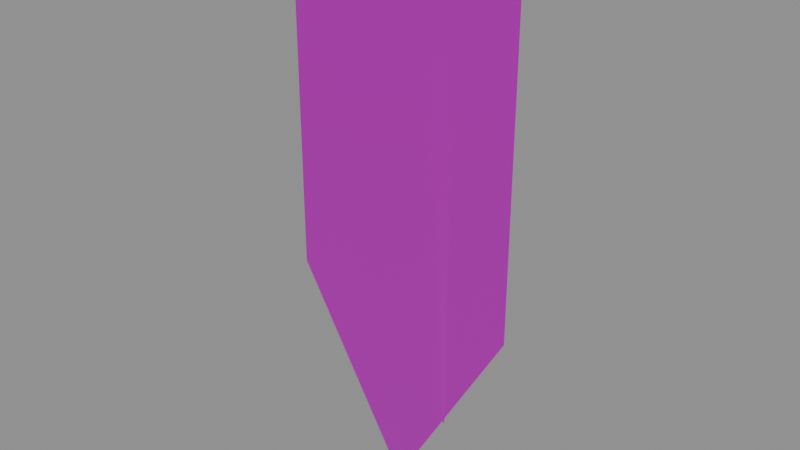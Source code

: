 # Source: banner_2_cloth.blend  (saved by Blender 5.1.30; exported with 4.5.12 LTS)
import bpy
from mathutils import Matrix  # noqa: F401  (used for matrix-valued properties, if any)

bpy.ops.wm.read_factory_settings(use_empty=True)
scene = bpy.context.scene
scene.name = 'Scene'

# ---- images (referenced by path relative to the original .blend; pixels are not part of the script)
import os
ASSET_DIR = os.environ.get("B2B_ASSET_DIR", "")  # directory of the original .blend (textures are referenced by path, not embedded)
HERE = os.path.dirname(os.path.abspath(__file__))  # packed textures are extracted next to this script under _unpacked/

def load_image(name, relpath, width, height, colorspace="sRGB"):
    """Load a texture the original file referenced (path relative to the .blend, or extracted next to this script)."""
    p = next((c for c in (os.path.join(HERE, relpath), os.path.join(ASSET_DIR, relpath)) if relpath and os.path.exists(c)), "")
    if p:
        img = bpy.data.images.load(p, check_existing=True)
        img.name = name
    else:  # same state as the original file: an image datablock whose file is absent (Cycles renders it pink)
        img = bpy.data.images.new(name, width, height)
        img.source = "FILE"
        img.filepath = "//" + (relpath or name)
    img.colorspace_settings.name = colorspace
    return img
img_t_trim_metal_basecolor_png = load_image('T_Trim_Metal_BaseColor.png', 'T_Trim_Metal_BaseColor.png', 1024, 1024, 'sRGB')
img_t_trim_metal_normal_png = load_image('T_Trim_Metal_Normal.png', 'T_Trim_Metal_Normal.png', 1024, 1024, 'Non-Color')
img_t_trim_cloth_basecolor_png = load_image('T_Trim_Cloth_BaseColor.png', 'T_Trim_Cloth_BaseColor.png', 1024, 1024, 'sRGB')
img_t_trim_cloth_normal_png = load_image('T_Trim_Cloth_Normal.png', 'T_Trim_Cloth_Normal.png', 1024, 1024, 'Non-Color')

# ---- materials (node trees are filled in below, after node groups)
mat_mi_trim_metal = bpy.data.materials.new('MI_Trim_Metal')
mat_mi_trim_metal.roughness = 0.8727
mat_mi_banner = bpy.data.materials.new('MI_Banner')
mat_mi_banner.roughness = 0.5

# ---- material node trees
mat_mi_trim_metal.use_nodes = True; mat_mi_trim_metal.node_tree.nodes.clear()
_N = mat_mi_trim_metal.node_tree.nodes; _L = mat_mi_trim_metal.node_tree.links
n0 = _N.new('ShaderNodeBsdfPrincipled'); n0.name = 'Principled BSDF'; n0.location = (-200, 100)
n0.inputs[2].default_value = 0.8727
n1 = _N.new('ShaderNodeOutputMaterial'); n1.name = 'Material Output'; n1.location = (200, 100)
n2 = _N.new('ShaderNodeNormalMap'); n2.name = 'Normal Map'; n2.location = (-600, -600)
n2.label = 'Normal/Map'
n3 = _N.new('ShaderNodeTexImage'); n3.name = 'Image Texture'; n3.location = (-600, 300)
n3.image = img_t_trim_metal_basecolor_png
n4 = _N.new('ShaderNodeTexImage'); n4.name = 'Image Texture.001'; n4.location = (-900, -1200)
n4.image = img_t_trim_metal_normal_png
_L.new(n0.outputs[0], n1.inputs[0])
_L.new(n2.outputs[0], n0.inputs[5])
_L.new(n3.outputs[0], n0.inputs[0])
_L.new(n4.outputs[0], n2.inputs[1])
n1.is_active_output = True
mat_mi_banner.use_nodes = True; mat_mi_banner.node_tree.nodes.clear()
_N = mat_mi_banner.node_tree.nodes; _L = mat_mi_banner.node_tree.links
n0 = _N.new('ShaderNodeBsdfPrincipled'); n0.name = 'Principled BSDF'; n0.location = (-200, 100)
n1 = _N.new('ShaderNodeOutputMaterial'); n1.name = 'Material Output'; n1.location = (200, 100)
n2 = _N.new('ShaderNodeNormalMap'); n2.name = 'Normal Map'; n2.location = (-600, -600)
n2.label = 'Normal/Map'
n3 = _N.new('ShaderNodeTexImage'); n3.name = 'Image Texture'; n3.location = (-600, 300)
n3.image = img_t_trim_cloth_basecolor_png
n4 = _N.new('ShaderNodeTexImage'); n4.name = 'Image Texture.001'; n4.location = (-900, -1200)
n4.image = img_t_trim_cloth_normal_png
_L.new(n0.outputs[0], n1.inputs[0])
_L.new(n2.outputs[0], n0.inputs[5])
_L.new(n3.outputs[0], n0.inputs[0])
_L.new(n4.outputs[0], n2.inputs[1])
n1.is_active_output = True

# ---- meshes
me_cube_225 = bpy.data.meshes.new('Cube.225')
me_cube_225.from_pydata([(-0.4079, 6.46e-08, -5.96e-08), (0.4023, 6.46e-08, -5.96e-08), (-0.002795, 6.46e-08, -5.96e-08), (-0.002795, 1.543e-07, -1.931), (-0.1812, 6.46e-08, -5.96e-08), (0.1882, 6.46e-08, -5.96e-08), (-0.09201, 6.46e-08, -5.96e-08), (0.09271, 6.46e-08, -5.96e-08), (0.2953, 6.46e-08, -5.96e-08), (-0.2946, 6.46e-08, -5.96e-08), (0.4023, 7.916e-08, -0.3134), (-0.4079, 7.916e-08, -0.3134), (0.09271, 7.916e-08, -0.3134), (0.09271, 1.398e-07, -1.618), (-0.2946, 7.916e-08, -0.3134), (-0.1812, 7.916e-08, -0.3134), (-0.1812, 1.398e-07, -1.618), (0.1882, 1.398e-07, -1.618), (0.1882, 7.916e-08, -0.3134), (-0.002795, 1.398e-07, -1.618), (-0.002795, 7.916e-08, -0.3134), (-0.09201, 7.916e-08, -0.3134), (-0.09201, 1.398e-07, -1.618), (0.2953, 7.916e-08, -0.3134), (-0.1812, 1.4e-07, -1.622), (-0.2946, 1.308e-07, -1.426), (-0.09201, 1.471e-07, -1.777), (-0.4079, 1.217e-07, -1.23), (-0.1837, 1.398e-07, -1.618), (0.1882, 1.389e-07, -1.6), (0.09271, 1.466e-07, -1.766), (0.1781, 1.398e-07, -1.618), (0.4023, 1.217e-07, -1.23), (0.2953, 1.303e-07, -1.415), (-0.3509, -0.02277, -0.107), (-0.3512, 0.03343, -0.1114), (-0.3359, -0.02259, -0.1008), (-0.3331, 0.03365, -0.1039), (-0.3298, -0.02251, -0.08586), (-0.3256, 0.03374, -0.08586), (-0.3359, -0.02259, -0.07094), (-0.3331, 0.03365, -0.0678), (-0.3509, -0.02277, -0.06477), (-0.3512, 0.03343, -0.06031), (-0.3658, -0.02295, -0.07094), (-0.3693, 0.03321, -0.0678), (-0.3719, -0.02302, -0.08586), (-0.3767, 0.03312, -0.08586), (-0.3658, -0.02295, -0.1008), (-0.3693, 0.03321, -0.1039), (-0.3509, -0.01066, -0.1119), (-0.3325, -0.01043, -0.1043), (-0.3249, -0.01034, -0.08586), (-0.3325, -0.01043, -0.06743), (-0.3509, -0.01066, -0.05979), (-0.3694, -0.01088, -0.06743), (-0.377, -0.01097, -0.08586), (-0.3694, -0.01088, -0.1043), (0.3483, -0.02277, -0.09165), (0.3525, 0.03343, -0.09322), (0.3466, -0.02259, -0.0756), (0.3504, 0.03365, -0.07378), (0.334, -0.02251, -0.06548), (0.3351, 0.03374, -0.06154), (0.3179, -0.02259, -0.06723), (0.3157, 0.03365, -0.06365), (0.3078, -0.02277, -0.07981), (0.3035, 0.03343, -0.07889), (0.3096, -0.02295, -0.09586), (0.3056, 0.03321, -0.09832), (0.3221, -0.02302, -0.106), (0.3208, 0.03312, -0.1106), (0.3382, -0.02295, -0.1042), (0.3402, 0.03321, -0.1085), (0.3531, -0.01066, -0.09311), (0.3509, -0.01043, -0.07328), (0.3354, -0.01034, -0.06078), (0.3155, -0.01043, -0.06294), (0.303, -0.01066, -0.07848), (0.3052, -0.01088, -0.09832), (0.3207, -0.01097, -0.1108), (0.3406, -0.01088, -0.1087)], [], [(5, 18, 23, 8), (9, 14, 15, 4), (4, 15, 21, 6), (18, 5, 7, 12), (14, 9, 0, 11), (22, 26, 3, 19), (16, 24, 26, 22), (6, 21, 20, 2), (12, 7, 2, 20), (10, 23, 33, 32), (14, 11, 27, 25), (22, 19, 20, 21), (16, 22, 21, 15), (18, 12, 13, 31, 29), (12, 20, 19, 13), (23, 10, 1, 8), (25, 28, 16, 15, 14), (28, 24, 16), (3, 30, 13, 19), (29, 33, 23, 18), (30, 31, 13), (29, 31, 17), (50, 35, 37, 51), (51, 37, 39, 52), (52, 39, 41, 53), (53, 41, 43, 54), (54, 43, 45, 55), (55, 45, 47, 56), (56, 47, 49, 57), (57, 49, 35, 50), (34, 36, 38, 40, 42, 44, 46, 48), (48, 57, 50, 34), (46, 56, 57, 48), (44, 55, 56, 46), (42, 54, 55, 44), (40, 53, 54, 42), (38, 52, 53, 40), (36, 51, 52, 38), (34, 50, 51, 36), (74, 59, 61, 75), (75, 61, 63, 76), (76, 63, 65, 77), (77, 65, 67, 78), (78, 67, 69, 79), (79, 69, 71, 80), (80, 71, 73, 81), (81, 73, 59, 74), (58, 60, 62, 64, 66, 68, 70, 72), (72, 81, 74, 58), (70, 80, 81, 72), (68, 79, 80, 70), (66, 78, 79, 68), (64, 77, 78, 66), (62, 76, 77, 64), (60, 75, 76, 62), (58, 74, 75, 60)])
me_cube_225.polygons.foreach_set('use_smooth', [0, 0, 0, 0, 0, 0, 0, 0, 0, 0, 0, 0, 0, 0, 0, 0, 0, 0, 0, 0, 0, 0, 1, 1, 1, 1, 1, 1, 1, 1, 1, 1, 1, 1, 1, 1, 1, 1, 1, 1, 1, 1, 1, 1, 1, 1, 1, 1, 1, 1, 1, 1, 1, 1, 1, 1])
me_cube_225.polygons.foreach_set('material_index', [1, 1, 1, 1, 1, 1, 1, 1, 1, 1, 1, 1, 1, 1, 1, 1, 1, 1, 1, 1, 1, 1, 0, 0, 0, 0, 0, 0, 0, 0, 0, 0, 0, 0, 0, 0, 0, 0, 0, 0, 0, 0, 0, 0, 0, 0, 0, 0, 0, 0, 0, 0, 0, 0, 0, 0])
_uv = me_cube_225.uv_layers.new(name='UVMap')
_uv.uv.foreach_set('vector', [0.1722, 0.9971, 0.1722, 0.9444, 0.1999, 0.9444, 0.1999, 0.9971, 0.04769, 0.9971, 0.04769, 0.9444, 0.07693, 0.9444, 0.07693, 0.9971, 0.07693, 0.9971, 0.07693, 0.9444, 0.09995, 0.9444, 0.09995, 0.9971, 0.1722, 0.9444, 0.1722, 0.9971, 0.1476, 0.9971, 0.1476, 0.9444, 0.04769, 0.9444, 0.04769, 0.9971, 0.01845, 0.9971, 0.01845, 0.9444, 0.09995, 0.7252, 0.09995, 0.6985, 0.123, 0.6725, 0.123, 0.7252, 0.07693, 0.7252, 0.07693, 0.7245, 0.09995, 0.6985, 0.09995, 0.7252, 0.09995, 0.9971, 0.09995, 0.9444, 0.123, 0.9444, 0.123, 0.9971, 0.1476, 0.9444, 0.1476, 0.9971, 0.123, 0.9971, 0.123, 0.9444, 0.2275, 0.9444, 0.1999, 0.9444, 0.1999, 0.7593, 0.2275, 0.7904, 0.04769, 0.9444, 0.01845, 0.9444, 0.01845, 0.7904, 0.04769, 0.7575, 0.09995, 0.7252, 0.123, 0.7252, 0.123, 0.9444, 0.09995, 0.9444, 0.07693, 0.7252, 0.09995, 0.7252, 0.09995, 0.9444, 0.07693, 0.9444, 0.1722, 0.9444, 0.1476, 0.9444, 0.1476, 0.7252, 0.1697, 0.7252, 0.1722, 0.7281, 0.1476, 0.9444, 0.123, 0.9444, 0.123, 0.7252, 0.1476, 0.7252, 0.1999, 0.9444, 0.2275, 0.9444, 0.2275, 0.9971, 0.1999, 0.9971, 0.04769, 0.7575, 0.07628, 0.7252, 0.07693, 0.7252, 0.07693, 0.9444, 0.04769, 0.9444, 0.07628, 0.7252, 0.07693, 0.7245, 0.07693, 0.7252, 0.123, 0.6725, 0.1476, 0.7003, 0.1476, 0.7252, 0.123, 0.7252, 0.1722, 0.7281, 0.1999, 0.7593, 0.1999, 0.9444, 0.1722, 0.9444, 0.1476, 0.7003, 0.1697, 0.7252, 0.1476, 0.7252, 0.1722, 0.7281, 0.1697, 0.7252, 0.1722, 0.7252, 0.9094, 0.796, 0.9175, 0.7925, 0.9188, 0.818, 0.91, 0.8147, 0.91, 0.8147, 0.9188, 0.818, 0.9007, 0.8376, 0.8972, 0.8291, 0.8972, 0.8291, 0.9007, 0.8376, 0.8749, 0.8384, 0.8782, 0.8299, 0.8782, 0.8299, 0.8749, 0.8384, 0.8548, 0.8206, 0.8637, 0.8167, 0.8637, 0.8167, 0.8548, 0.8206, 0.8548, 0.7927, 0.8635, 0.7968, 0.8635, 0.7968, 0.8548, 0.7927, 0.8741, 0.7742, 0.8771, 0.7829, 0.8771, 0.7829, 0.8741, 0.7742, 0.9, 0.775, 0.8961, 0.7832, 0.8961, 0.7832, 0.9, 0.775, 0.9175, 0.7925, 0.9094, 0.796, 0.9014, 0.7994, 0.9012, 0.8113, 0.8938, 0.8206, 0.8815, 0.8214, 0.8725, 0.8129, 0.8721, 0.8008, 0.8801, 0.7917, 0.8923, 0.7913, 0.8923, 0.7913, 0.8961, 0.7832, 0.9094, 0.796, 0.9014, 0.7994, 0.8801, 0.7917, 0.8771, 0.7829, 0.8961, 0.7832, 0.8923, 0.7913, 0.8721, 0.8008, 0.8635, 0.7968, 0.8771, 0.7829, 0.8801, 0.7917, 0.8725, 0.8129, 0.8637, 0.8167, 0.8635, 0.7968, 0.8721, 0.8008, 0.8815, 0.8214, 0.8782, 0.8299, 0.8637, 0.8167, 0.8725, 0.8129, 0.8938, 0.8206, 0.8972, 0.8291, 0.8782, 0.8299, 0.8815, 0.8214, 0.9012, 0.8113, 0.91, 0.8147, 0.8972, 0.8291, 0.8938, 0.8206, 0.9014, 0.7994, 0.9094, 0.796, 0.91, 0.8147, 0.9012, 0.8113, 0.9094, 0.796, 0.9175, 0.7925, 0.9188, 0.818, 0.91, 0.8147, 0.91, 0.8147, 0.9188, 0.818, 0.9007, 0.8376, 0.8972, 0.8291, 0.8972, 0.8291, 0.9007, 0.8376, 0.8749, 0.8384, 0.8782, 0.8299, 0.8782, 0.8299, 0.8749, 0.8384, 0.8548, 0.8206, 0.8637, 0.8167, 0.8637, 0.8167, 0.8548, 0.8206, 0.8548, 0.7927, 0.8635, 0.7968, 0.8635, 0.7968, 0.8548, 0.7927, 0.8741, 0.7742, 0.8771, 0.7829, 0.8771, 0.7829, 0.8741, 0.7742, 0.9, 0.775, 0.8961, 0.7832, 0.8961, 0.7832, 0.9, 0.775, 0.9175, 0.7925, 0.9094, 0.796, 0.9014, 0.7994, 0.9012, 0.8113, 0.8938, 0.8206, 0.8815, 0.8214, 0.8725, 0.8129, 0.8721, 0.8008, 0.8801, 0.7917, 0.8923, 0.7913, 0.8923, 0.7913, 0.8961, 0.7832, 0.9094, 0.796, 0.9014, 0.7994, 0.8801, 0.7917, 0.8771, 0.7829, 0.8961, 0.7832, 0.8923, 0.7913, 0.8721, 0.8008, 0.8635, 0.7968, 0.8771, 0.7829, 0.8801, 0.7917, 0.8725, 0.8129, 0.8637, 0.8167, 0.8635, 0.7968, 0.8721, 0.8008, 0.8815, 0.8214, 0.8782, 0.8299, 0.8637, 0.8167, 0.8725, 0.8129, 0.8938, 0.8206, 0.8972, 0.8291, 0.8782, 0.8299, 0.8815, 0.8214, 0.9012, 0.8113, 0.91, 0.8147, 0.8972, 0.8291, 0.8938, 0.8206, 0.9014, 0.7994, 0.9094, 0.796, 0.91, 0.8147, 0.9012, 0.8113])
_uv.active_render = True
_uv = me_cube_225.uv_layers.new(name='UV2')
_uv.uv.foreach_set('vector', [0.646, 0.3677, 0.6441, 0.3677, 0.6441, 0.351, 0.646, 0.351, 0.646, 0.443, 0.6441, 0.443, 0.6441, 0.4253, 0.646, 0.4253, 0.646, 0.4253, 0.6441, 0.4253, 0.6441, 0.4114, 0.646, 0.4114, 0.6441, 0.3677, 0.646, 0.3677, 0.646, 0.3826, 0.6441, 0.3826, 0.6441, 0.443, 0.646, 0.443, 0.646, 0.4606, 0.6441, 0.4606, 0.4407, 0.4114, 0.4159, 0.4114, 0.3918, 0.3975, 0.4407, 0.3975, 0.4407, 0.4253, 0.44, 0.4253, 0.4159, 0.4114, 0.4407, 0.4114, 0.646, 0.4114, 0.6441, 0.4114, 0.6441, 0.3975, 0.646, 0.3975, 0.6441, 0.3826, 0.646, 0.3826, 0.646, 0.3975, 0.6441, 0.3975, 0.6441, 0.3343, 0.6441, 0.351, 0.4723, 0.351, 0.5012, 0.3343, 0.6441, 0.443, 0.6441, 0.4606, 0.5012, 0.4606, 0.4706, 0.443, 0.4407, 0.4114, 0.4407, 0.3975, 0.6441, 0.3975, 0.6441, 0.4114, 0.4407, 0.4253, 0.4407, 0.4114, 0.6441, 0.4114, 0.6441, 0.4253, 0.6441, 0.3677, 0.6441, 0.3826, 0.4407, 0.3826, 0.4407, 0.3693, 0.4434, 0.3677, 0.6441, 0.3826, 0.6441, 0.3975, 0.4407, 0.3975, 0.4407, 0.3826, 0.6441, 0.351, 0.6441, 0.3343, 0.646, 0.3343, 0.646, 0.351, 0.4706, 0.443, 0.4407, 0.4257, 0.4407, 0.4253, 0.6441, 0.4253, 0.6441, 0.443, 0.4407, 0.4257, 0.44, 0.4253, 0.4407, 0.4253, 0.3918, 0.3975, 0.4176, 0.3826, 0.4407, 0.3826, 0.4407, 0.3975, 0.4434, 0.3677, 0.4723, 0.351, 0.6441, 0.351, 0.6441, 0.3677, 0.4176, 0.3826, 0.4407, 0.3693, 0.4407, 0.3826, 0.4434, 0.3677, 0.4407, 0.3693, 0.4407, 0.3677, 0.9094, 0.796, 0.9175, 0.7925, 0.9188, 0.818, 0.91, 0.8147, 0.91, 0.8147, 0.9188, 0.818, 0.9007, 0.8376, 0.8972, 0.8291, 0.8972, 0.8291, 0.9007, 0.8376, 0.8749, 0.8384, 0.8782, 0.8299, 0.8782, 0.8299, 0.8749, 0.8384, 0.8548, 0.8206, 0.8637, 0.8167, 0.8637, 0.8167, 0.8548, 0.8206, 0.8548, 0.7927, 0.8635, 0.7968, 0.8635, 0.7968, 0.8548, 0.7927, 0.8741, 0.7742, 0.8771, 0.7829, 0.8771, 0.7829, 0.8741, 0.7742, 0.9, 0.775, 0.8961, 0.7832, 0.8961, 0.7832, 0.9, 0.775, 0.9175, 0.7925, 0.9094, 0.796, 0.9014, 0.7994, 0.9012, 0.8113, 0.8938, 0.8206, 0.8815, 0.8214, 0.8725, 0.8129, 0.8721, 0.8008, 0.8801, 0.7917, 0.8923, 0.7913, 0.8923, 0.7913, 0.8961, 0.7832, 0.9094, 0.796, 0.9014, 0.7994, 0.8801, 0.7917, 0.8771, 0.7829, 0.8961, 0.7832, 0.8923, 0.7913, 0.8721, 0.8008, 0.8635, 0.7968, 0.8771, 0.7829, 0.8801, 0.7917, 0.8725, 0.8129, 0.8637, 0.8167, 0.8635, 0.7968, 0.8721, 0.8008, 0.8815, 0.8214, 0.8782, 0.8299, 0.8637, 0.8167, 0.8725, 0.8129, 0.8938, 0.8206, 0.8972, 0.8291, 0.8782, 0.8299, 0.8815, 0.8214, 0.9012, 0.8113, 0.91, 0.8147, 0.8972, 0.8291, 0.8938, 0.8206, 0.9014, 0.7994, 0.9094, 0.796, 0.91, 0.8147, 0.9012, 0.8113, 0.9094, 0.796, 0.9175, 0.7925, 0.9188, 0.818, 0.91, 0.8147, 0.91, 0.8147, 0.9188, 0.818, 0.9007, 0.8376, 0.8972, 0.8291, 0.8972, 0.8291, 0.9007, 0.8376, 0.8749, 0.8384, 0.8782, 0.8299, 0.8782, 0.8299, 0.8749, 0.8384, 0.8548, 0.8206, 0.8637, 0.8167, 0.8637, 0.8167, 0.8548, 0.8206, 0.8548, 0.7927, 0.8635, 0.7968, 0.8635, 0.7968, 0.8548, 0.7927, 0.8741, 0.7742, 0.8771, 0.7829, 0.8771, 0.7829, 0.8741, 0.7742, 0.9, 0.775, 0.8961, 0.7832, 0.8961, 0.7832, 0.9, 0.775, 0.9175, 0.7925, 0.9094, 0.796, 0.9014, 0.7994, 0.9012, 0.8113, 0.8938, 0.8206, 0.8815, 0.8214, 0.8725, 0.8129, 0.8721, 0.8008, 0.8801, 0.7917, 0.8923, 0.7913, 0.8923, 0.7913, 0.8961, 0.7832, 0.9094, 0.796, 0.9014, 0.7994, 0.8801, 0.7917, 0.8771, 0.7829, 0.8961, 0.7832, 0.8923, 0.7913, 0.8721, 0.8008, 0.8635, 0.7968, 0.8771, 0.7829, 0.8801, 0.7917, 0.8725, 0.8129, 0.8637, 0.8167, 0.8635, 0.7968, 0.8721, 0.8008, 0.8815, 0.8214, 0.8782, 0.8299, 0.8637, 0.8167, 0.8725, 0.8129, 0.8938, 0.8206, 0.8972, 0.8291, 0.8782, 0.8299, 0.8815, 0.8214, 0.9012, 0.8113, 0.91, 0.8147, 0.8972, 0.8291, 0.8938, 0.8206, 0.9014, 0.7994, 0.9094, 0.796, 0.91, 0.8147, 0.9012, 0.8113])
_ca = me_cube_225.color_attributes.new('Attribute', 'BYTE_COLOR', 'CORNER')
_ca.data.foreach_set('color', [0.05127, 0.1248, 0.3916, 1.0, 0.05127, 0.1248, 0.3916, 1.0, 0.05127, 0.1248, 0.3916, 1.0, 0.05127, 0.1248, 0.3916, 1.0, 0.05127, 0.1248, 0.3916, 1.0, 0.05127, 0.1248, 0.3916, 1.0, 0.05127, 0.1248, 0.3916, 1.0, 0.05127, 0.1248, 0.3916, 1.0, 0.05127, 0.1248, 0.3916, 1.0, 0.05127, 0.1248, 0.3916, 1.0, 0.05127, 0.1248, 0.3916, 1.0, 0.05127, 0.1248, 0.3916, 1.0, 0.05127, 0.1248, 0.3916, 1.0, 0.05127, 0.1248, 0.3916, 1.0, 0.05127, 0.1248, 0.3916, 1.0, 0.05127, 0.1248, 0.3916, 1.0, 0.05127, 0.1248, 0.3916, 1.0, 0.05127, 0.1248, 0.3916, 1.0, 0.05127, 0.1248, 0.3916, 1.0, 0.05127, 0.1248, 0.3916, 1.0, 0.05127, 0.1248, 0.3916, 1.0, 0.05127, 0.1248, 0.3916, 1.0, 0.05127, 0.1248, 0.3916, 1.0, 0.05127, 0.1248, 0.3916, 1.0, 0.05127, 0.1248, 0.3916, 1.0, 0.05127, 0.1248, 0.3916, 1.0, 0.05127, 0.1248, 0.3916, 1.0, 0.05127, 0.1248, 0.3916, 1.0, 0.05127, 0.1248, 0.3916, 1.0, 0.05127, 0.1248, 0.3916, 1.0, 0.05127, 0.1248, 0.3916, 1.0, 0.05127, 0.1248, 0.3916, 1.0, 0.05127, 0.1248, 0.3916, 1.0, 0.05127, 0.1248, 0.3916, 1.0, 0.05127, 0.1248, 0.3916, 1.0, 0.05127, 0.1248, 0.3916, 1.0, 0.05127, 0.1248, 0.3916, 1.0, 0.05127, 0.1248, 0.3916, 1.0, 0.05127, 0.1248, 0.3916, 1.0, 0.05127, 0.1248, 0.3916, 1.0, 0.05127, 0.1248, 0.3916, 1.0, 0.05127, 0.1248, 0.3916, 1.0, 0.05127, 0.1248, 0.3916, 1.0, 0.05127, 0.1248, 0.3916, 1.0, 0.05127, 0.1248, 0.3916, 1.0, 0.05127, 0.1248, 0.3916, 1.0, 0.05127, 0.1248, 0.3916, 1.0, 0.05127, 0.1248, 0.3916, 1.0, 0.05127, 0.1248, 0.3916, 1.0, 0.05127, 0.1248, 0.3916, 1.0, 0.05127, 0.1248, 0.3916, 1.0, 0.05127, 0.1248, 0.3916, 1.0, 0.05127, 0.1248, 0.3916, 1.0, 0.05127, 0.1248, 0.3916, 1.0, 0.05127, 0.1248, 0.3916, 1.0, 0.05127, 0.1248, 0.3916, 1.0, 0.05127, 0.1248, 0.3916, 1.0, 0.05127, 0.1248, 0.3916, 1.0, 0.05127, 0.1248, 0.3916, 1.0, 0.05127, 0.1248, 0.3916, 1.0, 0.05127, 0.1248, 0.3916, 1.0, 0.05127, 0.1248, 0.3916, 1.0, 0.05127, 0.1248, 0.3916, 1.0, 0.05127, 0.1248, 0.3916, 1.0, 0.05127, 0.1248, 0.3916, 1.0, 0.05127, 0.1248, 0.3916, 1.0, 0.05127, 0.1248, 0.3916, 1.0, 0.05127, 0.1248, 0.3916, 1.0, 0.05127, 0.1248, 0.3916, 1.0, 0.05127, 0.1248, 0.3916, 1.0, 0.05127, 0.1248, 0.3916, 1.0, 0.05127, 0.1248, 0.3916, 1.0, 0.05127, 0.1248, 0.3916, 1.0, 0.05127, 0.1248, 0.3916, 1.0, 0.05127, 0.1248, 0.3916, 1.0, 0.05127, 0.1248, 0.3916, 1.0, 0.05127, 0.1248, 0.3916, 1.0, 0.05127, 0.1248, 0.3916, 1.0, 0.05127, 0.1248, 0.3916, 1.0, 0.05127, 0.1248, 0.3916, 1.0, 0.05127, 0.1248, 0.3916, 1.0, 0.05127, 0.1248, 0.3916, 1.0, 0.05127, 0.1248, 0.3916, 1.0, 0.05127, 0.1248, 0.3916, 1.0, 0.05127, 0.1248, 0.3916, 1.0, 0.05127, 0.1248, 0.3916, 1.0, 0.05127, 0.1248, 0.3916, 1.0, 1.0, 1.0, 1.0, 1.0, 1.0, 1.0, 1.0, 1.0, 1.0, 1.0, 1.0, 1.0, 1.0, 1.0, 1.0, 1.0, 1.0, 1.0, 1.0, 1.0, 1.0, 1.0, 1.0, 1.0, 1.0, 1.0, 1.0, 1.0, 1.0, 1.0, 1.0, 1.0, 1.0, 1.0, 1.0, 1.0, 1.0, 1.0, 1.0, 1.0, 1.0, 1.0, 1.0, 1.0, 1.0, 1.0, 1.0, 1.0, 1.0, 1.0, 1.0, 1.0, 1.0, 1.0, 1.0, 1.0, 1.0, 1.0, 1.0, 1.0, 1.0, 1.0, 1.0, 1.0, 1.0, 1.0, 1.0, 1.0, 1.0, 1.0, 1.0, 1.0, 1.0, 1.0, 1.0, 1.0, 1.0, 1.0, 1.0, 1.0, 1.0, 1.0, 1.0, 1.0, 1.0, 1.0, 1.0, 1.0, 1.0, 1.0, 1.0, 1.0, 1.0, 1.0, 1.0, 1.0, 1.0, 1.0, 1.0, 1.0, 1.0, 1.0, 1.0, 1.0, 1.0, 1.0, 1.0, 1.0, 1.0, 1.0, 1.0, 1.0, 1.0, 1.0, 1.0, 1.0, 1.0, 1.0, 1.0, 1.0, 1.0, 1.0, 1.0, 1.0, 1.0, 1.0, 1.0, 1.0, 1.0, 1.0, 1.0, 1.0, 1.0, 1.0, 1.0, 1.0, 1.0, 1.0, 1.0, 1.0, 1.0, 1.0, 1.0, 1.0, 1.0, 1.0, 1.0, 1.0, 1.0, 1.0, 1.0, 1.0, 1.0, 1.0, 1.0, 1.0, 1.0, 1.0, 1.0, 1.0, 1.0, 1.0, 1.0, 1.0, 1.0, 1.0, 1.0, 1.0, 1.0, 1.0, 1.0, 1.0, 1.0, 1.0, 1.0, 1.0, 1.0, 1.0, 1.0, 1.0, 1.0, 1.0, 1.0, 1.0, 1.0, 1.0, 1.0, 1.0, 1.0, 1.0, 1.0, 1.0, 1.0, 1.0, 1.0, 1.0, 1.0, 1.0, 1.0, 1.0, 1.0, 1.0, 1.0, 1.0, 1.0, 1.0, 1.0, 1.0, 1.0, 1.0, 1.0, 1.0, 1.0, 1.0, 1.0, 1.0, 1.0, 1.0, 1.0, 1.0, 1.0, 1.0, 1.0, 1.0, 1.0, 1.0, 1.0, 1.0, 1.0, 1.0, 1.0, 1.0, 1.0, 1.0, 1.0, 1.0, 1.0, 1.0, 1.0, 1.0, 1.0, 1.0, 1.0, 1.0, 1.0, 1.0, 1.0, 1.0, 1.0, 1.0, 1.0, 1.0, 1.0, 1.0, 1.0, 1.0, 1.0, 1.0, 1.0, 1.0, 1.0, 1.0, 1.0, 1.0, 1.0, 1.0, 1.0, 1.0, 1.0, 1.0, 1.0, 1.0, 1.0, 1.0, 1.0, 1.0, 1.0, 1.0, 1.0, 1.0, 1.0, 1.0, 1.0, 1.0, 1.0, 1.0, 1.0, 1.0, 1.0, 1.0, 1.0, 1.0, 1.0, 1.0, 1.0, 1.0, 1.0, 1.0, 1.0, 1.0, 1.0, 1.0, 1.0, 1.0, 1.0, 1.0, 1.0, 1.0, 1.0, 1.0, 1.0, 1.0, 1.0, 1.0, 1.0, 1.0, 1.0, 1.0, 1.0, 1.0, 1.0, 1.0, 1.0, 1.0, 1.0, 1.0, 1.0, 1.0, 1.0, 1.0, 1.0, 1.0, 1.0, 1.0, 1.0, 1.0, 1.0, 1.0, 1.0, 1.0, 1.0, 1.0, 1.0, 1.0, 1.0, 1.0, 1.0, 1.0, 1.0, 1.0, 1.0, 1.0, 1.0, 1.0, 1.0, 1.0, 1.0, 1.0, 1.0, 1.0, 1.0, 1.0, 1.0, 1.0, 1.0, 1.0, 1.0, 1.0, 1.0, 1.0, 1.0, 1.0, 1.0, 1.0, 1.0, 1.0, 1.0, 1.0, 1.0, 1.0, 1.0, 1.0, 1.0, 1.0, 1.0, 1.0, 1.0, 1.0, 1.0, 1.0, 1.0, 1.0, 1.0, 1.0, 1.0, 1.0, 1.0, 1.0, 1.0, 1.0, 1.0, 1.0, 1.0, 1.0, 1.0, 1.0, 1.0, 1.0, 1.0, 1.0, 1.0, 1.0, 1.0, 1.0, 1.0, 1.0, 1.0, 1.0, 1.0, 1.0, 1.0, 1.0, 1.0, 1.0, 1.0, 1.0, 1.0, 1.0, 1.0, 1.0, 1.0, 1.0, 1.0, 1.0, 1.0, 1.0, 1.0, 1.0, 1.0, 1.0, 1.0, 1.0, 1.0, 1.0, 1.0, 1.0, 1.0, 1.0, 1.0, 1.0, 1.0, 1.0, 1.0, 1.0, 1.0, 1.0, 1.0, 1.0, 1.0, 1.0, 1.0, 1.0, 1.0, 1.0, 1.0, 1.0, 1.0, 1.0, 1.0, 1.0, 1.0, 1.0, 1.0, 1.0, 1.0, 1.0, 1.0, 1.0, 1.0, 1.0, 1.0, 1.0, 1.0, 1.0, 1.0, 1.0, 1.0, 1.0, 1.0, 1.0, 1.0, 1.0, 1.0, 1.0, 1.0, 1.0, 1.0, 1.0, 1.0, 1.0, 1.0, 1.0, 1.0, 1.0, 1.0, 1.0, 1.0, 1.0, 1.0, 1.0, 1.0, 1.0, 1.0, 1.0, 1.0, 1.0, 1.0, 1.0, 1.0, 1.0, 1.0, 1.0, 1.0, 1.0, 1.0, 1.0, 1.0, 1.0, 1.0, 1.0, 1.0, 1.0, 1.0, 1.0, 1.0, 1.0, 1.0, 1.0, 1.0, 1.0, 1.0, 1.0, 1.0, 1.0, 1.0, 1.0, 1.0, 1.0, 1.0, 1.0, 1.0, 1.0, 1.0, 1.0, 1.0, 1.0, 1.0, 1.0, 1.0, 1.0, 1.0, 1.0, 1.0, 1.0, 1.0, 1.0, 1.0, 1.0, 1.0, 1.0, 1.0, 1.0, 1.0, 1.0, 1.0, 1.0])
me_cube_225.materials.append(mat_mi_trim_metal)
me_cube_225.materials.append(mat_mi_banner)
me_cube_225.update()
me_cube_225.normals_split_custom_set([tuple(v) for v in zip(*[iter([0.0, -1.0, -4.646e-08, 0.0, -1.0, -4.646e-08, 0.0, -1.0, -4.646e-08, 0.0, -1.0, -4.646e-08, 0.0, -1.0, -4.646e-08, 0.0, -1.0, -4.646e-08, 0.0, -1.0, -4.646e-08, 0.0, -1.0, -4.646e-08, -3.971e-14, -1.0, -4.646e-08, -3.971e-14, -1.0, -4.646e-08, -3.971e-14, -1.0, -4.646e-08, -3.971e-14, -1.0, -4.646e-08, 0.0, -1.0, -4.646e-08, 0.0, -1.0, -4.646e-08, 0.0, -1.0, -4.646e-08, 0.0, -1.0, -4.646e-08, -1.25e-14, -1.0, -4.646e-08, -1.25e-14, -1.0, -4.646e-08, -1.25e-14, -1.0, -4.646e-08, -1.25e-14, -1.0, -4.646e-08, 0.0, -1.0, -4.646e-08, 0.0, -1.0, -4.646e-08, 0.0, -1.0, -4.646e-08, 0.0, -1.0, -4.646e-08, 0.0, -1.0, -4.646e-08, 0.0, -1.0, -4.646e-08, 0.0, -1.0, -4.646e-08, 0.0, -1.0, -4.646e-08, 0.0, -1.0, -4.646e-08, 0.0, -1.0, -4.646e-08, 0.0, -1.0, -4.646e-08, 0.0, -1.0, -4.646e-08, 0.0, -1.0, -4.646e-08, 0.0, -1.0, -4.646e-08, 0.0, -1.0, -4.646e-08, 0.0, -1.0, -4.646e-08, -5.757e-14, -1.0, -4.646e-08, -5.757e-14, -1.0, -4.646e-08, -5.757e-14, -1.0, -4.646e-08, -5.757e-14, -1.0, -4.646e-08, 7.726e-14, -1.0, -4.646e-08, 7.726e-14, -1.0, -4.646e-08, 7.726e-14, -1.0, -4.646e-08, 7.726e-14, -1.0, -4.646e-08, 0.0, -1.0, -4.646e-08, 0.0, -1.0, -4.646e-08, 0.0, -1.0, -4.646e-08, 0.0, -1.0, -4.646e-08, -4.192e-14, -1.0, -4.646e-08, -4.192e-14, -1.0, -4.646e-08, -4.192e-14, -1.0, -4.646e-08, -4.192e-14, -1.0, -4.646e-08, 1.694e-14, -1.0, -4.646e-08, 1.694e-14, -1.0, -4.646e-08, 1.694e-14, -1.0, -4.646e-08, 1.694e-14, -1.0, -4.646e-08, 1.694e-14, -1.0, -4.646e-08, 0.0, -1.0, -4.646e-08, 0.0, -1.0, -4.646e-08, 0.0, -1.0, -4.646e-08, 0.0, -1.0, -4.646e-08, -1.986e-14, -1.0, -4.646e-08, -1.986e-14, -1.0, -4.646e-08, -1.986e-14, -1.0, -4.646e-08, -1.986e-14, -1.0, -4.646e-08, -2.59e-14, -1.0, -4.646e-08, -2.59e-14, -1.0, -4.646e-08, -2.59e-14, -1.0, -4.646e-08, -2.59e-14, -1.0, -4.646e-08, -2.59e-14, -1.0, -4.646e-08, 0.0, -1.0, -4.646e-08, 0.0, -1.0, -4.646e-08, 0.0, -1.0, -4.646e-08, 0.0, -1.0, -4.646e-08, 0.0, -1.0, -4.646e-08, 0.0, -1.0, -4.646e-08, 0.0, -1.0, -4.646e-08, 2.779e-14, -1.0, -4.646e-08, 2.779e-14, -1.0, -4.646e-08, 2.779e-14, -1.0, -4.646e-08, 2.779e-14, -1.0, -4.646e-08, 0.0, -1.0, -4.646e-08, 0.0, -1.0, -4.646e-08, 0.0, -1.0, -4.646e-08, 0.0, -1.0, -4.646e-08, 0.0, -1.0, -4.646e-08, 0.0, -1.0, -4.646e-08, 0.001929, -0.1794, -0.9838, 0.001335, 0.01183, -0.9999, 0.7077, 0.01608, -0.7064, 0.6972, -0.1747, -0.6953, 0.6972, -0.1747, -0.6953, 0.7077, 0.01608, -0.7064, 0.9998, 0.01785, -6.562e-07, 0.985, -0.1728, -2.408e-07, 0.985, -0.1728, -2.408e-07, 0.9998, 0.01785, -6.562e-07, 0.7077, 0.01608, 0.7064, 0.6972, -0.1747, 0.6953, 0.6972, -0.1747, 0.6953, 0.7077, 0.01608, 0.7064, 0.001331, 0.01182, 0.9999, 0.001927, -0.1794, 0.9838, 0.001927, -0.1794, 0.9838, 0.001331, 0.01182, 0.9999, -0.7064, 0.007555, 0.7078, -0.694, -0.1841, 0.696, -0.694, -0.1841, 0.696, -0.7064, 0.007555, 0.7078, -1.0, 0.005785, 5.521e-07, -0.9826, -0.186, -1.533e-07, -0.9826, -0.186, -1.533e-07, -1.0, 0.005785, 5.521e-07, -0.7064, 0.007557, -0.7078, -0.694, -0.1841, -0.696, -0.694, -0.1841, -0.696, -0.7064, 0.007557, -0.7078, 0.001335, 0.01183, -0.9999, 0.001929, -0.1794, -0.9838, 0.008272, -0.7695, -0.6386, 0.4593, -0.7653, -0.451, 0.6457, -0.7636, -8.578e-07, 0.4593, -0.7653, 0.451, 0.008271, -0.7695, 0.6386, -0.4438, -0.7737, 0.4521, -0.6314, -0.7755, -7.076e-07, -0.4438, -0.7737, -0.4521, -0.4438, -0.7737, -0.4521, -0.694, -0.1841, -0.696, 0.001929, -0.1794, -0.9838, 0.008272, -0.7695, -0.6386, -0.6314, -0.7755, -7.076e-07, -0.9826, -0.186, -1.533e-07, -0.694, -0.1841, -0.696, -0.4438, -0.7737, -0.4521, -0.4438, -0.7737, 0.4521, -0.694, -0.1841, 0.696, -0.9826, -0.186, -1.533e-07, -0.6314, -0.7755, -7.076e-07, 0.008271, -0.7695, 0.6386, 0.001927, -0.1794, 0.9838, -0.694, -0.1841, 0.696, -0.4438, -0.7737, 0.4521, 0.4593, -0.7653, 0.451, 0.6972, -0.1747, 0.6953, 0.001927, -0.1794, 0.9838, 0.008271, -0.7695, 0.6386, 0.6457, -0.7636, -8.578e-07, 0.985, -0.1728, -2.408e-07, 0.6972, -0.1747, 0.6953, 0.4593, -0.7653, 0.451, 0.4593, -0.7653, -0.451, 0.6972, -0.1747, -0.6953, 0.985, -0.1728, -2.408e-07, 0.6457, -0.7636, -8.578e-07, 0.008272, -0.7695, -0.6386, 0.001929, -0.1794, -0.9838, 0.6972, -0.1747, -0.6953, 0.4593, -0.7653, -0.451, 0.9448, -0.1794, -0.2742, 0.9601, 0.01183, -0.2793, 0.8765, 0.01609, 0.4811, 0.863, -0.1747, 0.4741, 0.863, -0.1747, 0.4741, 0.8765, 0.01609, 0.4811, 0.2805, 0.01785, 0.9597, 0.2764, -0.1728, 0.9454, 0.2764, -0.1728, 0.9454, 0.2805, 0.01785, 0.9597, -0.4794, 0.01608, 0.8774, -0.4717, -0.1747, 0.8643, -0.4717, -0.1747, 0.8643, -0.4794, 0.01608, 0.8774, -0.9594, 0.01182, 0.2818, -0.9437, -0.1794, 0.2779, -0.9437, -0.1794, 0.2779, -0.9594, 0.01182, 0.2818, -0.8775, 0.007555, -0.4794, -0.8628, -0.1841, -0.4709, -0.8628, -0.1841, -0.4709, -0.8775, 0.007555, -0.4794, -0.2806, 0.005785, -0.9598, -0.2757, -0.186, -0.9431, -0.2757, -0.186, -0.9431, -0.2806, 0.005785, -0.9598, 0.4811, 0.007557, -0.8766, 0.4733, -0.1841, -0.8615, 0.4733, -0.1841, -0.8615, 0.4811, 0.007557, -0.8766, 0.9601, 0.01183, -0.2793, 0.9448, -0.1794, -0.2742, 0.6152, -0.7695, -0.1712, 0.5617, -0.7653, 0.3143, 0.1812, -0.7636, 0.6198, -0.304, -0.7653, 0.5674, -0.6106, -0.7695, 0.1871, -0.5584, -0.7737, -0.2991, -0.1771, -0.7755, -0.606, 0.3094, -0.7737, -0.5528, 0.3094, -0.7737, -0.5528, 0.4733, -0.1841, -0.8615, 0.9448, -0.1794, -0.2742, 0.6152, -0.7695, -0.1712, -0.1771, -0.7755, -0.606, -0.2757, -0.186, -0.9431, 0.4733, -0.1841, -0.8615, 0.3094, -0.7737, -0.5528, -0.5584, -0.7737, -0.2991, -0.8628, -0.1841, -0.4709, -0.2757, -0.186, -0.9431, -0.1771, -0.7755, -0.606, -0.6106, -0.7695, 0.1871, -0.9437, -0.1794, 0.2779, -0.8628, -0.1841, -0.4709, -0.5584, -0.7737, -0.2991, -0.304, -0.7653, 0.5674, -0.4717, -0.1747, 0.8643, -0.9437, -0.1794, 0.2779, -0.6106, -0.7695, 0.1871, 0.1812, -0.7636, 0.6198, 0.2764, -0.1728, 0.9454, -0.4717, -0.1747, 0.8643, -0.304, -0.7653, 0.5674, 0.5617, -0.7653, 0.3143, 0.863, -0.1747, 0.4741, 0.2764, -0.1728, 0.9454, 0.1812, -0.7636, 0.6198, 0.6152, -0.7695, -0.1712, 0.9448, -0.1794, -0.2742, 0.863, -0.1747, 0.4741, 0.5617, -0.7653, 0.3143])] * 3)])

# ---- objects
ob_banner_2_cloth = bpy.data.objects.new('Banner_2_Cloth', me_cube_225)
ob_banner_2_cloth_1 = bpy.data.objects.new('banner_2_cloth', None)

# ---- transforms, parenting, visibility, modifiers, constraints
ob_banner_2_cloth.parent = ob_banner_2_cloth_1
ob_banner_2_cloth.location = (0.0, 0.0, 0.0)
ob_banner_2_cloth.rotation_euler = (-1.629e-07, 0.0, 0.0)
ob_banner_2_cloth.color = (0.8, 0.8, 0.8, 1.0)
ob_banner_2_cloth_1.location = (0.0, 0.0, 0.0)
ob_banner_2_cloth_1.empty_display_size = 0.5

# ---- collection membership
scene.collection.objects.link(ob_banner_2_cloth)
scene.collection.objects.link(ob_banner_2_cloth_1)

# ---- scene / render settings (as saved in the file)
scene.frame_start = 1; scene.frame_end = 250; scene.frame_set(1)
scene.render.engine = 'BLENDER_EEVEE_NEXT'
scene.render.bake_bias = 0.0
scene.render.bake_samples = 0
scene.cycles.sampling_pattern = 'TABULATED_SOBOL'
scene.eevee.use_volume_custom_range = False
bpy.context.view_layer.update()

# ---- added for rendering (the .blend has no active camera and no usable light): camera, sun + grey world if the file has none
cam_auto = bpy.data.cameras.new('AutoCamera')
cam_auto.lens = 50.0
cam_auto.sensor_width = 36.0
cam_auto.clip_end = 1000.0
ob_auto_camera = bpy.data.objects.new('AutoCamera', cam_auto)
scene.collection.objects.link(ob_auto_camera)
ob_auto_camera.location = (1.93563, -2.32076, 0.585107)
ob_auto_camera.rotation_euler = (1.09748, -7.21219e-08, 0.694738)
scene.camera = ob_auto_camera
light_auto_sun = bpy.data.lights.new('AutoSun', 'SUN')
light_auto_sun.energy = 3.0
light_auto_sun.angle = 0.0523599
ob_auto_sun = bpy.data.objects.new('AutoSun', light_auto_sun)
scene.collection.objects.link(ob_auto_sun)
ob_auto_sun.rotation_euler = (0.872665, 0.174533, 0.523599)
if scene.world is None:
    world_auto = bpy.data.worlds.new('AutoWorld')
    world_auto.color = (0.3, 0.3, 0.3)
    scene.world = world_auto
bpy.context.view_layer.update()
